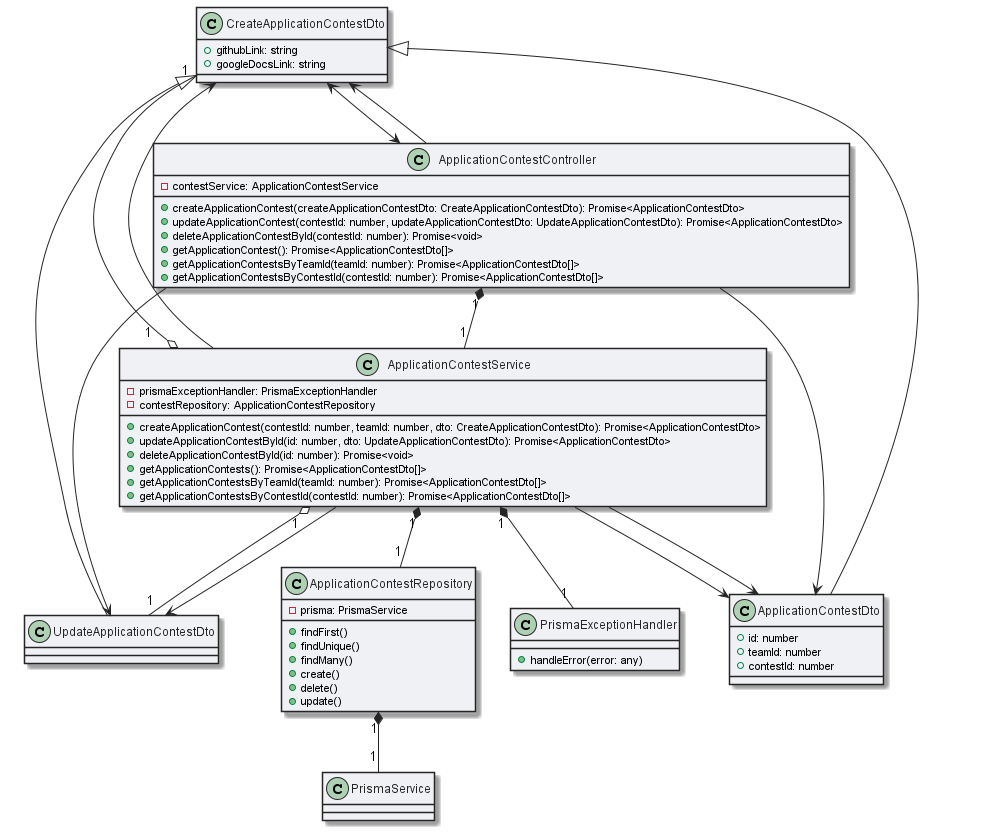

The diagram above was rendered by PlantUML. Its source (embedded in the PNG):
@startuml contest_module

skinparam ArrowColor #252525
skinparam ClassBackgroundColor #F0F1F5
skinparam ClassBorderColor #252525
skinparam ClassFontColor #252525


class CreateApplicationContestDto {
  + githubLink: string
  + googleDocsLink: string
}
class UpdateApplicationContestDto extends CreateApplicationContestDto {
  
}

class ApplicationContestDto extends CreateApplicationContestDto {
  + id: number
  + teamId: number
  + contestId: number
}


class ApplicationContestRepository {
  - prisma: PrismaService
  + findFirst()
  + findUnique()
  + findMany()
  + create()
  + delete()
  + update()
}

class PrismaExceptionHandler {
  + handleError(error: any)
}


class ApplicationContestService {
  - prismaExceptionHandler: PrismaExceptionHandler
  - contestRepository: ApplicationContestRepository
  + createApplicationContest(contestId: number, teamId: number, dto: CreateApplicationContestDto): Promise<ApplicationContestDto>
  + updateApplicationContestById(id: number, dto: UpdateApplicationContestDto): Promise<ApplicationContestDto>
  + deleteApplicationContestById(id: number): Promise<void>
  + getApplicationContests(): Promise<ApplicationContestDto[]>
  + getApplicationContestsByTeamId(teamId: number): Promise<ApplicationContestDto[]>
  + getApplicationContestsByContestId(contestId: number): Promise<ApplicationContestDto[]>
}

class ApplicationContestController {

  - contestService: ApplicationContestService
  + createApplicationContest(createApplicationContestDto: CreateApplicationContestDto): Promise<ApplicationContestDto>
  + updateApplicationContest(contestId: number, updateApplicationContestDto: UpdateApplicationContestDto): Promise<ApplicationContestDto>
  + deleteApplicationContestById(contestId: number): Promise<void>
  + getApplicationContest(): Promise<ApplicationContestDto[]>
  + getApplicationContestsByTeamId(teamId: number): Promise<ApplicationContestDto[]>
  + getApplicationContestsByContestId(contestId: number): Promise<ApplicationContestDto[]>
}
ApplicationContestRepository "1" *-- "1" PrismaService
ApplicationContestService "1" *-- "1" ApplicationContestRepository
ApplicationContestService "1" *-- "1" PrismaExceptionHandler
ApplicationContestController "1" *-- "1" ApplicationContestService

ApplicationContestController --> CreateApplicationContestDto
ApplicationContestController --> UpdateApplicationContestDto
ApplicationContestController --> ApplicationContestDto
CreateApplicationContestDto <--> ApplicationContestController

ApplicationContestService "1" o-- "1" CreateApplicationContestDto
ApplicationContestService "1" o-- "1" UpdateApplicationContestDto
ApplicationContestService --> ApplicationContestDto
ApplicationContestService --> CreateApplicationContestDto
ApplicationContestService --> UpdateApplicationContestDto
ApplicationContestService --> ApplicationContestDto




@enduml